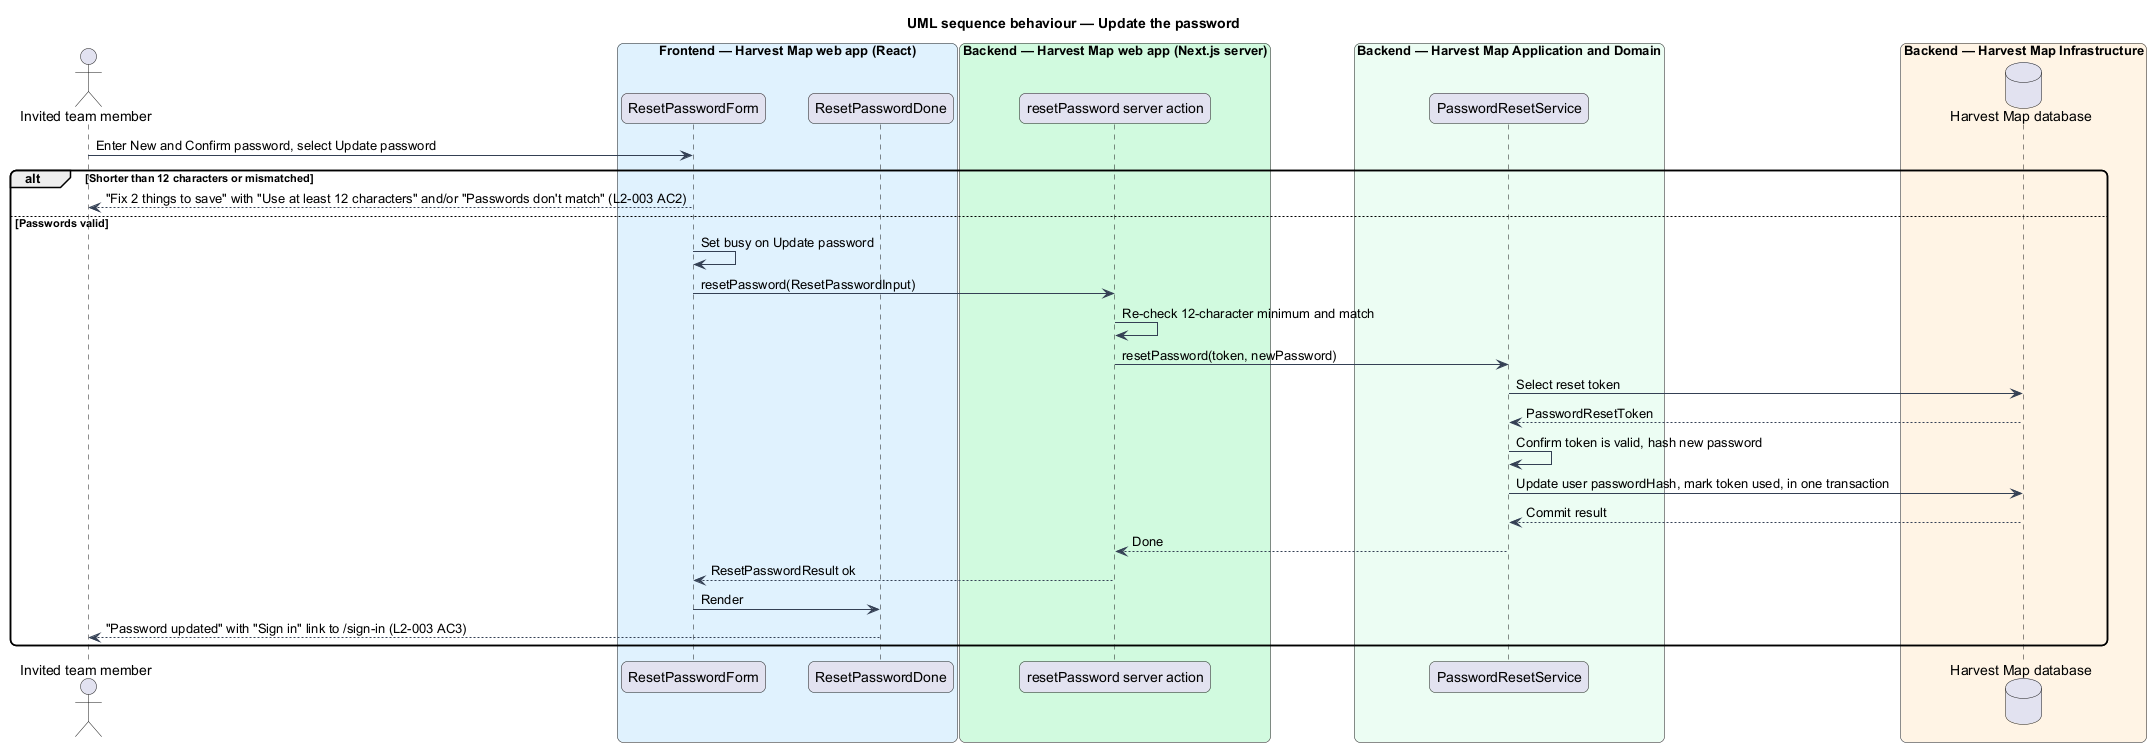

The diagram above was rendered by PlantUML. Its source (embedded in the PNG):
@startuml
title UML sequence behaviour — Update the password
skinparam backgroundColor #FFFFFF
skinparam shadowing false
skinparam roundcorner 12
skinparam defaultFontName Arial
skinparam ArrowColor #344054
actor "Invited team member" as actor
box "Frontend — Harvest Map web app (React)" #E0F2FE
  participant "ResetPasswordForm" as form
  participant "ResetPasswordDone" as done
end box
box "Backend — Harvest Map web app (Next.js server)" #D1FADF
  participant "resetPassword server action" as action
end box
box "Backend — Harvest Map Application and Domain" #ECFDF3
  participant "PasswordResetService" as svc
end box
box "Backend — Harvest Map Infrastructure" #FFF4E5
  database "Harvest Map database" as db
end box
actor -> form : Enter New and Confirm password, select Update password
alt Shorter than 12 characters or mismatched
  form --> actor : "Fix 2 things to save" with "Use at least 12 characters" and/or "Passwords don't match" (L2-003 AC2)
else Passwords valid
  form -> form : Set busy on Update password
  form -> action : resetPassword(ResetPasswordInput)
  action -> action : Re-check 12-character minimum and match
  action -> svc : resetPassword(token, newPassword)
  svc -> db : Select reset token
  db --> svc : PasswordResetToken
  svc -> svc : Confirm token is valid, hash new password
  svc -> db : Update user passwordHash, mark token used, in one transaction
  db --> svc : Commit result
  svc --> action : Done
  action --> form : ResetPasswordResult ok
  form -> done : Render
  done --> actor : "Password updated" with "Sign in" link to /sign-in (L2-003 AC3)
end
@enduml